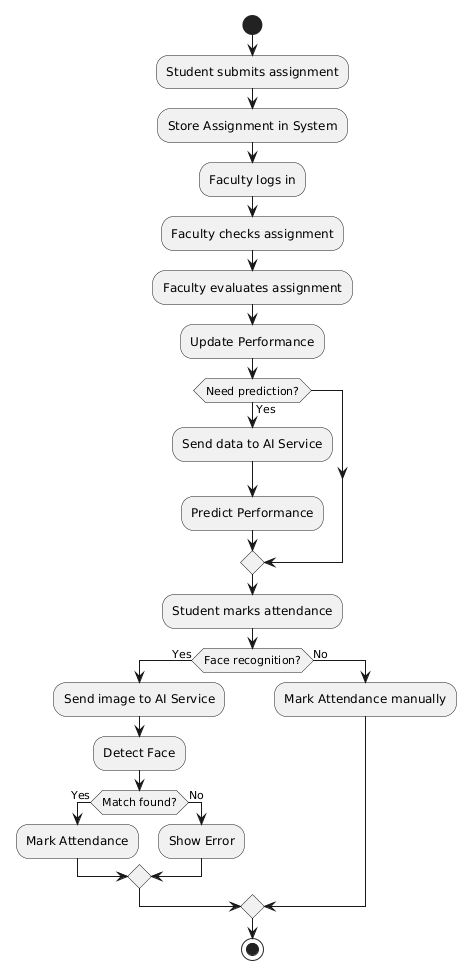

The diagram above was rendered by PlantUML. Its source (embedded in the PNG):
@startuml
start

:Student submits assignment;

:Store Assignment in System;

:Faculty logs in;
:Faculty checks assignment;

:Faculty evaluates assignment;
:Update Performance;

if (Need prediction?) then (Yes)
    :Send data to AI Service;
    :Predict Performance;
endif

:Student marks attendance;

if (Face recognition?) then (Yes)
    :Send image to AI Service;
    :Detect Face;
    if (Match found?) then (Yes)
        :Mark Attendance;
    else (No)
        :Show Error;
    endif
else (No)
    :Mark Attendance manually;
endif

stop
@enduml